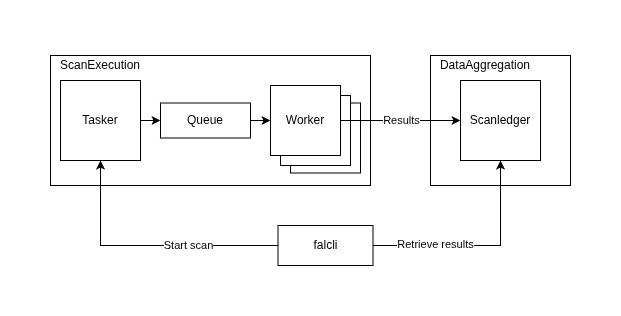

The diagram above was exported from draw.io. Its source (the exported page's mxGraphModel, read from the mxfile embedded in the PNG):
<mxGraphModel dx="938" dy="523" grid="1" gridSize="10" guides="1" tooltips="1" connect="1" arrows="1" fold="1" page="1" pageScale="1" pageWidth="1100" pageHeight="850" math="0" shadow="0">
  <root>
    <mxCell id="0" />
    <mxCell id="1" parent="0" />
    <mxCell id="1KZPWsOKXUvu2Dt94Edj-1" parent="1" style="rounded=0;whiteSpace=wrap;html=1;align=left;" value="" vertex="1">
      <mxGeometry height="130" width="320" x="200" y="155" as="geometry" />
    </mxCell>
    <mxCell id="1KZPWsOKXUvu2Dt94Edj-15" parent="1" style="whiteSpace=wrap;html=1;aspect=fixed;" value="" vertex="1">
      <mxGeometry height="70" width="70" x="440" y="202.5" as="geometry" />
    </mxCell>
    <mxCell id="1KZPWsOKXUvu2Dt94Edj-14" parent="1" style="whiteSpace=wrap;html=1;aspect=fixed;" value="" vertex="1">
      <mxGeometry height="70" width="70" x="430" y="195" as="geometry" />
    </mxCell>
    <mxCell id="1KZPWsOKXUvu2Dt94Edj-8" parent="1" style="rounded=0;whiteSpace=wrap;html=1;" value="Tasker" vertex="1">
      <mxGeometry height="80" width="80" x="210" y="180" as="geometry" />
    </mxCell>
    <mxCell id="1KZPWsOKXUvu2Dt94Edj-9" parent="1" style="rounded=0;whiteSpace=wrap;html=1;" value="Queue" vertex="1">
      <mxGeometry height="35" width="90" x="310" y="202.5" as="geometry" />
    </mxCell>
    <mxCell id="1KZPWsOKXUvu2Dt94Edj-10" edge="1" parent="1" source="1KZPWsOKXUvu2Dt94Edj-8" style="endArrow=classic;html=1;rounded=0;exitX=1;exitY=0.5;exitDx=0;exitDy=0;entryX=0;entryY=0.5;entryDx=0;entryDy=0;" target="1KZPWsOKXUvu2Dt94Edj-9" value="">
      <mxGeometry height="50" relative="1" width="50" as="geometry">
        <mxPoint x="640" y="400" as="sourcePoint" />
        <mxPoint x="690" y="350" as="targetPoint" />
      </mxGeometry>
    </mxCell>
    <mxCell id="1KZPWsOKXUvu2Dt94Edj-11" edge="1" parent="1" source="1KZPWsOKXUvu2Dt94Edj-9" style="endArrow=classic;html=1;rounded=0;exitX=1;exitY=0.5;exitDx=0;exitDy=0;entryX=0;entryY=0.5;entryDx=0;entryDy=0;" target="1KZPWsOKXUvu2Dt94Edj-3" value="">
      <mxGeometry height="50" relative="1" width="50" as="geometry">
        <mxPoint x="640" y="400" as="sourcePoint" />
        <mxPoint x="690" y="350" as="targetPoint" />
      </mxGeometry>
    </mxCell>
    <mxCell id="1KZPWsOKXUvu2Dt94Edj-3" parent="1" style="whiteSpace=wrap;html=1;aspect=fixed;" value="Worker" vertex="1">
      <mxGeometry height="70" width="70" x="420" y="185" as="geometry" />
    </mxCell>
    <mxCell id="1KZPWsOKXUvu2Dt94Edj-16" parent="1" style="rounded=0;whiteSpace=wrap;html=1;" value="" vertex="1">
      <mxGeometry height="130" width="140" x="580" y="155" as="geometry" />
    </mxCell>
    <mxCell id="1KZPWsOKXUvu2Dt94Edj-18" parent="1" style="rounded=0;whiteSpace=wrap;html=1;" value="Scanledger" vertex="1">
      <mxGeometry height="80" width="80" x="610" y="180" as="geometry" />
    </mxCell>
    <mxCell id="1KZPWsOKXUvu2Dt94Edj-19" parent="1" style="rounded=0;whiteSpace=wrap;html=1;" value="falcli" vertex="1">
      <mxGeometry height="40" width="95" x="427.5" y="325" as="geometry" />
    </mxCell>
    <mxCell id="1KZPWsOKXUvu2Dt94Edj-21" edge="1" parent="1" source="1KZPWsOKXUvu2Dt94Edj-19" style="endArrow=classic;html=1;rounded=0;exitX=0;exitY=0.5;exitDx=0;exitDy=0;entryX=0.5;entryY=1;entryDx=0;entryDy=0;" target="1KZPWsOKXUvu2Dt94Edj-8" value="">
      <mxGeometry height="50" relative="1" width="50" as="geometry">
        <Array as="points">
          <mxPoint x="250" y="345" />
        </Array>
        <mxPoint x="320" y="385" as="sourcePoint" />
        <mxPoint x="370" y="335" as="targetPoint" />
      </mxGeometry>
    </mxCell>
    <mxCell id="1KZPWsOKXUvu2Dt94Edj-29" connectable="0" parent="1KZPWsOKXUvu2Dt94Edj-21" style="edgeLabel;html=1;align=center;verticalAlign=middle;resizable=0;points=[];" value="Start scan" vertex="1">
      <mxGeometry relative="1" x="-0.3189" as="geometry">
        <mxPoint as="offset" />
      </mxGeometry>
    </mxCell>
    <mxCell id="1KZPWsOKXUvu2Dt94Edj-22" edge="1" parent="1" source="1KZPWsOKXUvu2Dt94Edj-19" style="endArrow=classic;html=1;rounded=0;exitX=1;exitY=0.5;exitDx=0;exitDy=0;entryX=0.5;entryY=1;entryDx=0;entryDy=0;" target="1KZPWsOKXUvu2Dt94Edj-18" value="">
      <mxGeometry height="50" relative="1" width="50" as="geometry">
        <Array as="points">
          <mxPoint x="650" y="345" />
        </Array>
        <mxPoint x="430" y="295" as="sourcePoint" />
        <mxPoint x="540" y="315" as="targetPoint" />
      </mxGeometry>
    </mxCell>
    <mxCell id="1KZPWsOKXUvu2Dt94Edj-30" connectable="0" parent="1KZPWsOKXUvu2Dt94Edj-22" style="edgeLabel;html=1;align=center;verticalAlign=middle;resizable=0;points=[];" value="Retrieve results" vertex="1">
      <mxGeometry relative="1" x="-0.417" y="1" as="geometry">
        <mxPoint as="offset" />
      </mxGeometry>
    </mxCell>
    <mxCell id="1KZPWsOKXUvu2Dt94Edj-24" edge="1" parent="1" source="1KZPWsOKXUvu2Dt94Edj-3" style="endArrow=classic;html=1;rounded=0;exitX=1;exitY=0.5;exitDx=0;exitDy=0;entryX=0;entryY=0.5;entryDx=0;entryDy=0;" target="1KZPWsOKXUvu2Dt94Edj-18" value="">
      <mxGeometry height="50" relative="1" width="50" as="geometry">
        <mxPoint x="520" y="215" as="sourcePoint" />
        <mxPoint x="570" y="165" as="targetPoint" />
      </mxGeometry>
    </mxCell>
    <mxCell id="1KZPWsOKXUvu2Dt94Edj-31" connectable="0" parent="1KZPWsOKXUvu2Dt94Edj-24" style="edgeLabel;html=1;align=center;verticalAlign=middle;resizable=0;points=[];" value="Results" vertex="1">
      <mxGeometry relative="1" x="-0.1238" as="geometry">
        <mxPoint x="8" as="offset" />
      </mxGeometry>
    </mxCell>
    <mxCell id="1KZPWsOKXUvu2Dt94Edj-32" parent="1" style="text;html=1;whiteSpace=wrap;strokeColor=none;fillColor=none;align=center;verticalAlign=middle;rounded=0;autosize=1;resizable=0;" value="ScanExecution" vertex="1">
      <mxGeometry height="30" width="100" x="200" y="150" as="geometry" />
    </mxCell>
    <mxCell id="1KZPWsOKXUvu2Dt94Edj-33" parent="1" style="text;html=1;whiteSpace=wrap;strokeColor=none;fillColor=none;align=center;verticalAlign=middle;rounded=0;autosize=1;resizable=0;" value="DataAggregation" vertex="1">
      <mxGeometry height="30" width="110" x="580" y="150" as="geometry" />
    </mxCell>
  </root>
</mxGraphModel>